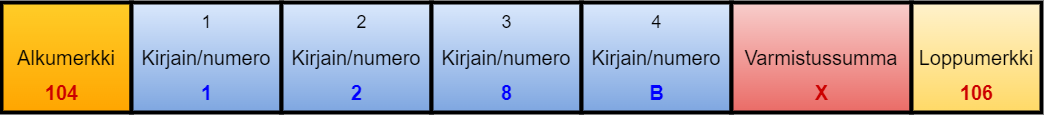

The diagram above was exported from draw.io. Its source (the exported page's mxGraphModel, read from the mxfile embedded in the PNG):
<mxGraphModel dx="1293" dy="695" grid="1" gridSize="10" guides="1" tooltips="1" connect="1" arrows="1" fold="1" page="1" pageScale="1" pageWidth="1169" pageHeight="827" math="0" shadow="0">
  <root>
    <mxCell id="0" />
    <mxCell id="1" parent="0" />
    <mxCell id="2" value="&lt;font style=&quot;font-size: 20px;&quot;&gt;Alkumerkki&lt;/font&gt;" style="rounded=0;whiteSpace=wrap;html=1;fillColor=#ffcd28;gradientColor=#ffa500;strokeColor=#000000;glass=0;strokeWidth=4;" vertex="1" parent="1">
      <mxGeometry x="60" y="60" width="130" height="110" as="geometry" />
    </mxCell>
    <mxCell id="3" value="&lt;font style=&quot;font-size: 20px;&quot;&gt;Kirjain/numero&lt;/font&gt;" style="rounded=0;whiteSpace=wrap;html=1;fillColor=#dae8fc;gradientColor=#7ea6e0;strokeColor=#000000;glass=0;strokeWidth=4;" vertex="1" parent="1">
      <mxGeometry x="190" y="60" width="150" height="110" as="geometry" />
    </mxCell>
    <mxCell id="4" value="&lt;font style=&quot;font-size: 20px;&quot;&gt;Kirjain/numero&lt;/font&gt;" style="rounded=0;whiteSpace=wrap;html=1;fillColor=#dae8fc;gradientColor=#7ea6e0;strokeColor=#000000;glass=0;strokeWidth=4;" vertex="1" parent="1">
      <mxGeometry x="340" y="60" width="150" height="110" as="geometry" />
    </mxCell>
    <mxCell id="5" value="&lt;font style=&quot;font-size: 20px;&quot;&gt;Kirjain/numero&lt;/font&gt;" style="rounded=0;whiteSpace=wrap;html=1;fillColor=#dae8fc;gradientColor=#7ea6e0;strokeColor=#000000;glass=0;strokeWidth=4;" vertex="1" parent="1">
      <mxGeometry x="490" y="60" width="150" height="110" as="geometry" />
    </mxCell>
    <mxCell id="6" value="&lt;font style=&quot;font-size: 20px;&quot;&gt;Kirjain/numero&lt;/font&gt;" style="rounded=0;whiteSpace=wrap;html=1;fillColor=#dae8fc;gradientColor=#7ea6e0;strokeColor=#000000;glass=0;strokeWidth=4;" vertex="1" parent="1">
      <mxGeometry x="640" y="60" width="150" height="110" as="geometry" />
    </mxCell>
    <mxCell id="7" value="&lt;font style=&quot;font-size: 20px;&quot;&gt;Varmistussumma&lt;/font&gt;" style="rounded=0;whiteSpace=wrap;html=1;fillColor=#f8cecc;gradientColor=#ea6b66;strokeColor=#000000;glass=0;strokeWidth=4;" vertex="1" parent="1">
      <mxGeometry x="790" y="60" width="180" height="110" as="geometry" />
    </mxCell>
    <mxCell id="8" value="&lt;font style=&quot;font-size: 20px;&quot;&gt;Loppumerkki&lt;/font&gt;" style="rounded=0;whiteSpace=wrap;html=1;fillColor=#fff2cc;gradientColor=#ffd966;strokeColor=#000000;glass=0;strokeWidth=4;" vertex="1" parent="1">
      <mxGeometry x="970" y="60" width="130" height="110" as="geometry" />
    </mxCell>
    <mxCell id="9" value="&lt;font style=&quot;font-size: 18px;&quot;&gt;1&lt;/font&gt;" style="text;html=1;align=center;verticalAlign=middle;resizable=0;points=[];autosize=1;strokeColor=none;fillColor=none;" vertex="1" parent="1">
      <mxGeometry x="250" y="60" width="30" height="40" as="geometry" />
    </mxCell>
    <mxCell id="10" value="&lt;font style=&quot;font-size: 18px;&quot;&gt;2&lt;/font&gt;" style="text;html=1;align=center;verticalAlign=middle;resizable=0;points=[];autosize=1;strokeColor=none;fillColor=none;" vertex="1" parent="1">
      <mxGeometry x="405" y="60" width="30" height="40" as="geometry" />
    </mxCell>
    <mxCell id="11" value="&lt;font style=&quot;font-size: 18px;&quot;&gt;3&lt;/font&gt;" style="text;html=1;align=center;verticalAlign=middle;resizable=0;points=[];autosize=1;strokeColor=none;fillColor=none;" vertex="1" parent="1">
      <mxGeometry x="550" y="60" width="30" height="40" as="geometry" />
    </mxCell>
    <mxCell id="12" value="&lt;font style=&quot;font-size: 18px;&quot;&gt;4&lt;/font&gt;" style="text;html=1;align=center;verticalAlign=middle;resizable=0;points=[];autosize=1;strokeColor=none;fillColor=none;" vertex="1" parent="1">
      <mxGeometry x="700" y="60" width="30" height="40" as="geometry" />
    </mxCell>
    <mxCell id="13" value="&lt;font color=&quot;#cc0000&quot; style=&quot;font-size: 20px;&quot;&gt;&lt;b&gt;104&lt;/b&gt;&lt;/font&gt;" style="text;html=1;align=center;verticalAlign=middle;resizable=0;points=[];autosize=1;strokeColor=none;fillColor=none;" vertex="1" parent="1">
      <mxGeometry x="90" y="130" width="60" height="40" as="geometry" />
    </mxCell>
    <mxCell id="14" value="&lt;font color=&quot;#cc0000&quot; style=&quot;font-size: 20px;&quot;&gt;&lt;b&gt;106&lt;/b&gt;&lt;/font&gt;" style="text;html=1;align=center;verticalAlign=middle;resizable=0;points=[];autosize=1;strokeColor=none;fillColor=none;" vertex="1" parent="1">
      <mxGeometry x="1005" y="130" width="60" height="40" as="geometry" />
    </mxCell>
    <mxCell id="15" value="&lt;font color=&quot;#cc0000&quot;&gt;&lt;span style=&quot;font-size: 20px;&quot;&gt;&lt;b&gt;X&lt;/b&gt;&lt;/span&gt;&lt;/font&gt;" style="text;html=1;align=center;verticalAlign=middle;resizable=0;points=[];autosize=1;strokeColor=none;fillColor=none;" vertex="1" parent="1">
      <mxGeometry x="860" y="130" width="40" height="40" as="geometry" />
    </mxCell>
    <mxCell id="16" value="&lt;font color=&quot;#0000ff&quot; style=&quot;font-size: 20px;&quot;&gt;&lt;b style=&quot;&quot;&gt;1&lt;/b&gt;&lt;/font&gt;" style="text;html=1;align=center;verticalAlign=middle;resizable=0;points=[];autosize=1;strokeColor=none;fillColor=none;" vertex="1" parent="1">
      <mxGeometry x="250" y="130" width="30" height="40" as="geometry" />
    </mxCell>
    <mxCell id="17" value="&lt;font color=&quot;#0000ff&quot; style=&quot;font-size: 20px;&quot;&gt;&lt;b style=&quot;&quot;&gt;2&lt;/b&gt;&lt;/font&gt;" style="text;html=1;align=center;verticalAlign=middle;resizable=0;points=[];autosize=1;strokeColor=none;fillColor=none;" vertex="1" parent="1">
      <mxGeometry x="400" y="130" width="30" height="40" as="geometry" />
    </mxCell>
    <mxCell id="18" value="&lt;font color=&quot;#0000ff&quot; style=&quot;font-size: 20px;&quot;&gt;&lt;b style=&quot;&quot;&gt;8&lt;/b&gt;&lt;/font&gt;" style="text;html=1;align=center;verticalAlign=middle;resizable=0;points=[];autosize=1;strokeColor=none;fillColor=none;" vertex="1" parent="1">
      <mxGeometry x="550" y="130" width="30" height="40" as="geometry" />
    </mxCell>
    <mxCell id="19" value="&lt;font color=&quot;#0000ff&quot; style=&quot;font-size: 20px;&quot;&gt;&lt;b style=&quot;&quot;&gt;B&lt;/b&gt;&lt;/font&gt;" style="text;html=1;align=center;verticalAlign=middle;resizable=0;points=[];autosize=1;strokeColor=none;fillColor=none;" vertex="1" parent="1">
      <mxGeometry x="695" y="130" width="40" height="40" as="geometry" />
    </mxCell>
  </root>
</mxGraphModel>